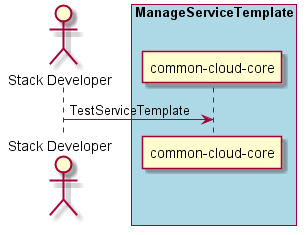

The diagram above was rendered by PlantUML. Its source (embedded in the PNG):
@startuml
Actor "Stack Developer" as A

box "ManageServiceTemplate" #lightblue
participant "common-cloud-core" as S
A -> S : TestServiceTemplate
end box

@enduml